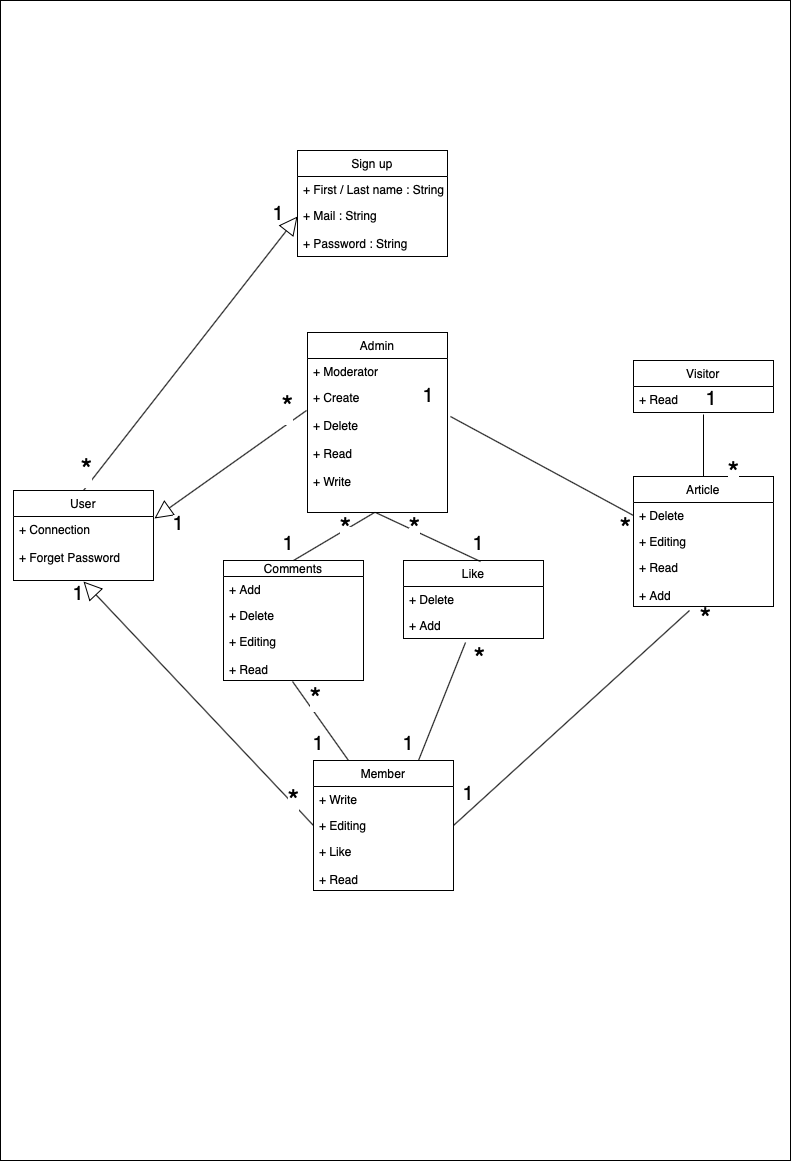

The diagram above was exported from draw.io. Its source (the exported page's mxGraphModel, read from the mxfile embedded in the PNG):
<mxGraphModel dx="946" dy="1831" grid="1" gridSize="10" guides="1" tooltips="1" connect="1" arrows="1" fold="1" page="1" pageScale="1" pageWidth="827" pageHeight="1169" math="0" shadow="0">
  <root>
    <mxCell id="WIyWlLk6GJQsqaUBKTNV-0" />
    <mxCell id="WIyWlLk6GJQsqaUBKTNV-1" parent="WIyWlLk6GJQsqaUBKTNV-0" />
    <mxCell id="Te6peEP6xFwsUKpxJTps-0" value="" style="rounded=0;whiteSpace=wrap;html=1;" vertex="1" parent="WIyWlLk6GJQsqaUBKTNV-1">
      <mxGeometry x="37" y="-330" width="790" height="1160" as="geometry" />
    </mxCell>
    <mxCell id="Te6peEP6xFwsUKpxJTps-31" value="Sign up" style="swimlane;fontStyle=0;childLayout=stackLayout;horizontal=1;startSize=26;fillColor=none;horizontalStack=0;resizeParent=1;resizeParentMax=0;resizeLast=0;collapsible=1;marginBottom=0;" vertex="1" parent="WIyWlLk6GJQsqaUBKTNV-1">
      <mxGeometry x="334" y="-180" width="150" height="106" as="geometry" />
    </mxCell>
    <mxCell id="Te6peEP6xFwsUKpxJTps-32" value="+ First / Last name : String" style="text;strokeColor=none;fillColor=none;align=left;verticalAlign=top;spacingLeft=4;spacingRight=4;overflow=hidden;rotatable=0;points=[[0,0.5],[1,0.5]];portConstraint=eastwest;" vertex="1" parent="Te6peEP6xFwsUKpxJTps-31">
      <mxGeometry y="26" width="150" height="26" as="geometry" />
    </mxCell>
    <mxCell id="Te6peEP6xFwsUKpxJTps-33" value="+ Mail : String" style="text;strokeColor=none;fillColor=none;align=left;verticalAlign=top;spacingLeft=4;spacingRight=4;overflow=hidden;rotatable=0;points=[[0,0.5],[1,0.5]];portConstraint=eastwest;" vertex="1" parent="Te6peEP6xFwsUKpxJTps-31">
      <mxGeometry y="52" width="150" height="28" as="geometry" />
    </mxCell>
    <mxCell id="Te6peEP6xFwsUKpxJTps-34" value="+ Password : String" style="text;strokeColor=none;fillColor=none;align=left;verticalAlign=top;spacingLeft=4;spacingRight=4;overflow=hidden;rotatable=0;points=[[0,0.5],[1,0.5]];portConstraint=eastwest;" vertex="1" parent="Te6peEP6xFwsUKpxJTps-31">
      <mxGeometry y="80" width="150" height="26" as="geometry" />
    </mxCell>
    <mxCell id="Te6peEP6xFwsUKpxJTps-41" value="User" style="swimlane;fontStyle=0;childLayout=stackLayout;horizontal=1;startSize=26;fillColor=none;horizontalStack=0;resizeParent=1;resizeParentMax=0;resizeLast=0;collapsible=1;marginBottom=0;" vertex="1" parent="WIyWlLk6GJQsqaUBKTNV-1">
      <mxGeometry x="50" y="160" width="140" height="90" as="geometry" />
    </mxCell>
    <mxCell id="Te6peEP6xFwsUKpxJTps-43" value="+ Connection&#10;&#10;+ Forget Password" style="text;strokeColor=none;fillColor=none;align=left;verticalAlign=top;spacingLeft=4;spacingRight=4;overflow=hidden;rotatable=0;points=[[0,0.5],[1,0.5]];portConstraint=eastwest;" vertex="1" parent="Te6peEP6xFwsUKpxJTps-41">
      <mxGeometry y="26" width="140" height="64" as="geometry" />
    </mxCell>
    <mxCell id="Te6peEP6xFwsUKpxJTps-49" value="Member" style="swimlane;fontStyle=0;childLayout=stackLayout;horizontal=1;startSize=26;fillColor=none;horizontalStack=0;resizeParent=1;resizeParentMax=0;resizeLast=0;collapsible=1;marginBottom=0;" vertex="1" parent="WIyWlLk6GJQsqaUBKTNV-1">
      <mxGeometry x="350" y="430" width="140" height="130" as="geometry" />
    </mxCell>
    <mxCell id="Te6peEP6xFwsUKpxJTps-50" value="+ Write" style="text;strokeColor=none;fillColor=none;align=left;verticalAlign=top;spacingLeft=4;spacingRight=4;overflow=hidden;rotatable=0;points=[[0,0.5],[1,0.5]];portConstraint=eastwest;" vertex="1" parent="Te6peEP6xFwsUKpxJTps-49">
      <mxGeometry y="26" width="140" height="26" as="geometry" />
    </mxCell>
    <mxCell id="Te6peEP6xFwsUKpxJTps-51" value="+ Editing" style="text;strokeColor=none;fillColor=none;align=left;verticalAlign=top;spacingLeft=4;spacingRight=4;overflow=hidden;rotatable=0;points=[[0,0.5],[1,0.5]];portConstraint=eastwest;" vertex="1" parent="Te6peEP6xFwsUKpxJTps-49">
      <mxGeometry y="52" width="140" height="26" as="geometry" />
    </mxCell>
    <mxCell id="Te6peEP6xFwsUKpxJTps-52" value="+ Like&#10;&#10;+ Read" style="text;strokeColor=none;fillColor=none;align=left;verticalAlign=top;spacingLeft=4;spacingRight=4;overflow=hidden;rotatable=0;points=[[0,0.5],[1,0.5]];portConstraint=eastwest;" vertex="1" parent="Te6peEP6xFwsUKpxJTps-49">
      <mxGeometry y="78" width="140" height="52" as="geometry" />
    </mxCell>
    <mxCell id="Te6peEP6xFwsUKpxJTps-54" value="Article" style="swimlane;fontStyle=0;childLayout=stackLayout;horizontal=1;startSize=26;fillColor=none;horizontalStack=0;resizeParent=1;resizeParentMax=0;resizeLast=0;collapsible=1;marginBottom=0;" vertex="1" parent="WIyWlLk6GJQsqaUBKTNV-1">
      <mxGeometry x="670" y="146" width="140" height="130" as="geometry" />
    </mxCell>
    <mxCell id="Te6peEP6xFwsUKpxJTps-55" value="+ Delete" style="text;strokeColor=none;fillColor=none;align=left;verticalAlign=top;spacingLeft=4;spacingRight=4;overflow=hidden;rotatable=0;points=[[0,0.5],[1,0.5]];portConstraint=eastwest;" vertex="1" parent="Te6peEP6xFwsUKpxJTps-54">
      <mxGeometry y="26" width="140" height="26" as="geometry" />
    </mxCell>
    <mxCell id="Te6peEP6xFwsUKpxJTps-56" value="+ Editing" style="text;strokeColor=none;fillColor=none;align=left;verticalAlign=top;spacingLeft=4;spacingRight=4;overflow=hidden;rotatable=0;points=[[0,0.5],[1,0.5]];portConstraint=eastwest;" vertex="1" parent="Te6peEP6xFwsUKpxJTps-54">
      <mxGeometry y="52" width="140" height="26" as="geometry" />
    </mxCell>
    <mxCell id="Te6peEP6xFwsUKpxJTps-57" value="+ Read&#10;&#10;+ Add" style="text;strokeColor=none;fillColor=none;align=left;verticalAlign=top;spacingLeft=4;spacingRight=4;overflow=hidden;rotatable=0;points=[[0,0.5],[1,0.5]];portConstraint=eastwest;" vertex="1" parent="Te6peEP6xFwsUKpxJTps-54">
      <mxGeometry y="78" width="140" height="52" as="geometry" />
    </mxCell>
    <mxCell id="Te6peEP6xFwsUKpxJTps-58" value="Visitor" style="swimlane;fontStyle=0;childLayout=stackLayout;horizontal=1;startSize=26;fillColor=none;horizontalStack=0;resizeParent=1;resizeParentMax=0;resizeLast=0;collapsible=1;marginBottom=0;" vertex="1" parent="WIyWlLk6GJQsqaUBKTNV-1">
      <mxGeometry x="670" y="30" width="140" height="52" as="geometry" />
    </mxCell>
    <mxCell id="Te6peEP6xFwsUKpxJTps-59" value="+ Read" style="text;strokeColor=none;fillColor=none;align=left;verticalAlign=top;spacingLeft=4;spacingRight=4;overflow=hidden;rotatable=0;points=[[0,0.5],[1,0.5]];portConstraint=eastwest;" vertex="1" parent="Te6peEP6xFwsUKpxJTps-58">
      <mxGeometry y="26" width="140" height="26" as="geometry" />
    </mxCell>
    <mxCell id="Te6peEP6xFwsUKpxJTps-62" value="Like" style="swimlane;fontStyle=0;childLayout=stackLayout;horizontal=1;startSize=26;fillColor=none;horizontalStack=0;resizeParent=1;resizeParentMax=0;resizeLast=0;collapsible=1;marginBottom=0;" vertex="1" parent="WIyWlLk6GJQsqaUBKTNV-1">
      <mxGeometry x="440" y="230" width="140" height="78" as="geometry" />
    </mxCell>
    <mxCell id="Te6peEP6xFwsUKpxJTps-64" value="+ Delete" style="text;strokeColor=none;fillColor=none;align=left;verticalAlign=top;spacingLeft=4;spacingRight=4;overflow=hidden;rotatable=0;points=[[0,0.5],[1,0.5]];portConstraint=eastwest;" vertex="1" parent="Te6peEP6xFwsUKpxJTps-62">
      <mxGeometry y="26" width="140" height="26" as="geometry" />
    </mxCell>
    <mxCell id="Te6peEP6xFwsUKpxJTps-63" value="+ Add" style="text;strokeColor=none;fillColor=none;align=left;verticalAlign=top;spacingLeft=4;spacingRight=4;overflow=hidden;rotatable=0;points=[[0,0.5],[1,0.5]];portConstraint=eastwest;" vertex="1" parent="Te6peEP6xFwsUKpxJTps-62">
      <mxGeometry y="52" width="140" height="26" as="geometry" />
    </mxCell>
    <mxCell id="Te6peEP6xFwsUKpxJTps-66" value="Comments" style="swimlane;fontStyle=0;childLayout=stackLayout;horizontal=1;startSize=16;fillColor=none;horizontalStack=0;resizeParent=1;resizeParentMax=0;resizeLast=0;collapsible=1;marginBottom=0;" vertex="1" parent="WIyWlLk6GJQsqaUBKTNV-1">
      <mxGeometry x="260" y="230" width="140" height="120" as="geometry" />
    </mxCell>
    <mxCell id="Te6peEP6xFwsUKpxJTps-67" value="+ Add" style="text;strokeColor=none;fillColor=none;align=left;verticalAlign=top;spacingLeft=4;spacingRight=4;overflow=hidden;rotatable=0;points=[[0,0.5],[1,0.5]];portConstraint=eastwest;" vertex="1" parent="Te6peEP6xFwsUKpxJTps-66">
      <mxGeometry y="16" width="140" height="26" as="geometry" />
    </mxCell>
    <mxCell id="Te6peEP6xFwsUKpxJTps-68" value="+ Delete" style="text;strokeColor=none;fillColor=none;align=left;verticalAlign=top;spacingLeft=4;spacingRight=4;overflow=hidden;rotatable=0;points=[[0,0.5],[1,0.5]];portConstraint=eastwest;" vertex="1" parent="Te6peEP6xFwsUKpxJTps-66">
      <mxGeometry y="42" width="140" height="26" as="geometry" />
    </mxCell>
    <mxCell id="Te6peEP6xFwsUKpxJTps-69" value="+ Editing&#10;&#10;+ Read" style="text;strokeColor=none;fillColor=none;align=left;verticalAlign=top;spacingLeft=4;spacingRight=4;overflow=hidden;rotatable=0;points=[[0,0.5],[1,0.5]];portConstraint=eastwest;" vertex="1" parent="Te6peEP6xFwsUKpxJTps-66">
      <mxGeometry y="68" width="140" height="52" as="geometry" />
    </mxCell>
    <mxCell id="Te6peEP6xFwsUKpxJTps-70" value="Admin" style="swimlane;fontStyle=0;childLayout=stackLayout;horizontal=1;startSize=26;fillColor=none;horizontalStack=0;resizeParent=1;resizeParentMax=0;resizeLast=0;collapsible=1;marginBottom=0;" vertex="1" parent="WIyWlLk6GJQsqaUBKTNV-1">
      <mxGeometry x="344" y="2" width="140" height="180" as="geometry" />
    </mxCell>
    <mxCell id="Te6peEP6xFwsUKpxJTps-71" value="+ Moderator" style="text;strokeColor=none;fillColor=none;align=left;verticalAlign=top;spacingLeft=4;spacingRight=4;overflow=hidden;rotatable=0;points=[[0,0.5],[1,0.5]];portConstraint=eastwest;" vertex="1" parent="Te6peEP6xFwsUKpxJTps-70">
      <mxGeometry y="26" width="140" height="26" as="geometry" />
    </mxCell>
    <mxCell id="Te6peEP6xFwsUKpxJTps-72" value="+ Create" style="text;strokeColor=none;fillColor=none;align=left;verticalAlign=top;spacingLeft=4;spacingRight=4;overflow=hidden;rotatable=0;points=[[0,0.5],[1,0.5]];portConstraint=eastwest;" vertex="1" parent="Te6peEP6xFwsUKpxJTps-70">
      <mxGeometry y="52" width="140" height="28" as="geometry" />
    </mxCell>
    <mxCell id="Te6peEP6xFwsUKpxJTps-73" value="+ Delete&#10;&#10;+ Read&#10;&#10;+ Write" style="text;strokeColor=none;fillColor=none;align=left;verticalAlign=top;spacingLeft=4;spacingRight=4;overflow=hidden;rotatable=0;points=[[0,0.5],[1,0.5]];portConstraint=eastwest;" vertex="1" parent="Te6peEP6xFwsUKpxJTps-70">
      <mxGeometry y="80" width="140" height="100" as="geometry" />
    </mxCell>
    <mxCell id="Te6peEP6xFwsUKpxJTps-74" value="" style="endArrow=block;endSize=16;endFill=0;html=1;exitX=0.5;exitY=0;exitDx=0;exitDy=0;entryX=0;entryY=0.5;entryDx=0;entryDy=0;" edge="1" parent="WIyWlLk6GJQsqaUBKTNV-1" source="Te6peEP6xFwsUKpxJTps-41" target="Te6peEP6xFwsUKpxJTps-33">
      <mxGeometry width="160" relative="1" as="geometry">
        <mxPoint x="310" y="220" as="sourcePoint" />
        <mxPoint x="470" y="220" as="targetPoint" />
      </mxGeometry>
    </mxCell>
    <mxCell id="Te6peEP6xFwsUKpxJTps-75" value="&lt;font style=&quot;font-size: 30px&quot;&gt;*&lt;/font&gt;" style="text;html=1;align=center;verticalAlign=middle;resizable=0;points=[];labelBackgroundColor=#ffffff;" vertex="1" connectable="0" parent="Te6peEP6xFwsUKpxJTps-74">
      <mxGeometry x="-0.8938" y="-2" relative="1" as="geometry">
        <mxPoint x="-10.43" y="-9.04" as="offset" />
      </mxGeometry>
    </mxCell>
    <mxCell id="Te6peEP6xFwsUKpxJTps-76" value="" style="endArrow=none;html=1;entryX=1.021;entryY=0.04;entryDx=0;entryDy=0;entryPerimeter=0;exitX=0;exitY=0.5;exitDx=0;exitDy=0;" edge="1" parent="WIyWlLk6GJQsqaUBKTNV-1" source="Te6peEP6xFwsUKpxJTps-55" target="Te6peEP6xFwsUKpxJTps-73">
      <mxGeometry width="50" height="50" relative="1" as="geometry">
        <mxPoint x="370" y="200" as="sourcePoint" />
        <mxPoint x="420" y="150" as="targetPoint" />
      </mxGeometry>
    </mxCell>
    <mxCell id="Te6peEP6xFwsUKpxJTps-77" value="" style="endArrow=none;html=1;exitX=0.5;exitY=0;exitDx=0;exitDy=0;" edge="1" parent="WIyWlLk6GJQsqaUBKTNV-1" source="Te6peEP6xFwsUKpxJTps-54">
      <mxGeometry width="50" height="50" relative="1" as="geometry">
        <mxPoint x="570" y="139" as="sourcePoint" />
        <mxPoint x="740" y="84" as="targetPoint" />
      </mxGeometry>
    </mxCell>
    <mxCell id="Te6peEP6xFwsUKpxJTps-78" value="&lt;font style=&quot;font-size: 20px ; line-height: 90%&quot;&gt;1&lt;/font&gt;" style="text;html=1;align=center;verticalAlign=middle;resizable=0;points=[];labelBackgroundColor=#ffffff;" vertex="1" connectable="0" parent="Te6peEP6xFwsUKpxJTps-77">
      <mxGeometry x="0.6603" y="-3" relative="1" as="geometry">
        <mxPoint x="4.52" y="-27.18" as="offset" />
      </mxGeometry>
    </mxCell>
    <mxCell id="Te6peEP6xFwsUKpxJTps-79" value="&lt;span style=&quot;font-size: 30px ; line-height: 10%&quot;&gt;*&lt;/span&gt;" style="text;html=1;align=center;verticalAlign=middle;resizable=0;points=[];labelBackgroundColor=#ffffff;" vertex="1" connectable="0" parent="Te6peEP6xFwsUKpxJTps-77">
      <mxGeometry x="-0.4557" y="-1" relative="1" as="geometry">
        <mxPoint x="28.37" y="18.950000000000003" as="offset" />
      </mxGeometry>
    </mxCell>
    <mxCell id="Te6peEP6xFwsUKpxJTps-81" value="&lt;font style=&quot;font-size: 20px ; line-height: 90%&quot;&gt;1&lt;/font&gt;" style="text;html=1;align=center;verticalAlign=middle;resizable=0;points=[];labelBackgroundColor=#ffffff;" vertex="1" connectable="0" parent="WIyWlLk6GJQsqaUBKTNV-1">
      <mxGeometry x="460.00075398439753" y="92.00165225672299" as="geometry">
        <mxPoint x="4.52" y="-27.18" as="offset" />
      </mxGeometry>
    </mxCell>
    <mxCell id="Te6peEP6xFwsUKpxJTps-83" value="&lt;span style=&quot;font-size: 30px ; line-height: 10%&quot;&gt;*&lt;/span&gt;" style="text;html=1;align=center;verticalAlign=middle;resizable=0;points=[];labelBackgroundColor=#ffffff;" vertex="1" connectable="0" parent="WIyWlLk6GJQsqaUBKTNV-1">
      <mxGeometry x="630.0026449749489" y="190.00024503340137" as="geometry">
        <mxPoint x="31.19" y="13.940000000000001" as="offset" />
      </mxGeometry>
    </mxCell>
    <mxCell id="Te6peEP6xFwsUKpxJTps-84" value="" style="endArrow=none;html=1;entryX=1;entryY=0.5;entryDx=0;entryDy=0;exitX=0.4;exitY=1.077;exitDx=0;exitDy=0;exitPerimeter=0;" edge="1" parent="WIyWlLk6GJQsqaUBKTNV-1" source="Te6peEP6xFwsUKpxJTps-57" target="Te6peEP6xFwsUKpxJTps-51">
      <mxGeometry width="50" height="50" relative="1" as="geometry">
        <mxPoint x="590" y="149" as="sourcePoint" />
        <mxPoint x="462.94000000000005" y="96" as="targetPoint" />
      </mxGeometry>
    </mxCell>
    <mxCell id="Te6peEP6xFwsUKpxJTps-85" value="" style="endArrow=none;html=1;exitX=0.55;exitY=0.013;exitDx=0;exitDy=0;exitPerimeter=0;entryX=0.486;entryY=1;entryDx=0;entryDy=0;entryPerimeter=0;" edge="1" parent="WIyWlLk6GJQsqaUBKTNV-1" source="Te6peEP6xFwsUKpxJTps-62" target="Te6peEP6xFwsUKpxJTps-73">
      <mxGeometry width="50" height="50" relative="1" as="geometry">
        <mxPoint x="600" y="159" as="sourcePoint" />
        <mxPoint x="472.94000000000005" y="106" as="targetPoint" />
      </mxGeometry>
    </mxCell>
    <mxCell id="Te6peEP6xFwsUKpxJTps-86" value="" style="endArrow=none;html=1;entryX=0.443;entryY=1.154;entryDx=0;entryDy=0;entryPerimeter=0;exitX=0.75;exitY=0;exitDx=0;exitDy=0;" edge="1" parent="WIyWlLk6GJQsqaUBKTNV-1" source="Te6peEP6xFwsUKpxJTps-49" target="Te6peEP6xFwsUKpxJTps-63">
      <mxGeometry width="50" height="50" relative="1" as="geometry">
        <mxPoint x="610" y="169" as="sourcePoint" />
        <mxPoint x="482.94000000000005" y="116" as="targetPoint" />
      </mxGeometry>
    </mxCell>
    <mxCell id="Te6peEP6xFwsUKpxJTps-87" value="" style="endArrow=none;html=1;entryX=0.493;entryY=1.019;entryDx=0;entryDy=0;entryPerimeter=0;exitX=0.25;exitY=0;exitDx=0;exitDy=0;" edge="1" parent="WIyWlLk6GJQsqaUBKTNV-1" source="Te6peEP6xFwsUKpxJTps-49" target="Te6peEP6xFwsUKpxJTps-69">
      <mxGeometry width="50" height="50" relative="1" as="geometry">
        <mxPoint x="360" y="420" as="sourcePoint" />
        <mxPoint x="462.02" y="332.0039999999999" as="targetPoint" />
      </mxGeometry>
    </mxCell>
    <mxCell id="Te6peEP6xFwsUKpxJTps-88" value="" style="endArrow=none;html=1;entryX=0.479;entryY=1;entryDx=0;entryDy=0;entryPerimeter=0;exitX=0.5;exitY=0;exitDx=0;exitDy=0;" edge="1" parent="WIyWlLk6GJQsqaUBKTNV-1" source="Te6peEP6xFwsUKpxJTps-66" target="Te6peEP6xFwsUKpxJTps-73">
      <mxGeometry width="50" height="50" relative="1" as="geometry">
        <mxPoint x="380" y="440" as="sourcePoint" />
        <mxPoint x="472.02" y="342.0039999999999" as="targetPoint" />
      </mxGeometry>
    </mxCell>
    <mxCell id="Te6peEP6xFwsUKpxJTps-89" value="" style="endArrow=block;endSize=16;endFill=0;html=1;exitX=-0.007;exitY=-0.02;exitDx=0;exitDy=0;entryX=1.007;entryY=0.031;entryDx=0;entryDy=0;entryPerimeter=0;exitPerimeter=0;" edge="1" parent="WIyWlLk6GJQsqaUBKTNV-1" source="Te6peEP6xFwsUKpxJTps-73" target="Te6peEP6xFwsUKpxJTps-43">
      <mxGeometry width="160" relative="1" as="geometry">
        <mxPoint x="130" y="170" as="sourcePoint" />
        <mxPoint x="300" y="-64" as="targetPoint" />
      </mxGeometry>
    </mxCell>
    <mxCell id="Te6peEP6xFwsUKpxJTps-90" value="&lt;font style=&quot;font-size: 30px&quot;&gt;*&lt;/font&gt;" style="text;html=1;align=center;verticalAlign=middle;resizable=0;points=[];labelBackgroundColor=#ffffff;" vertex="1" connectable="0" parent="Te6peEP6xFwsUKpxJTps-89">
      <mxGeometry x="-0.8938" y="-2" relative="1" as="geometry">
        <mxPoint x="-10.43" y="-9.04" as="offset" />
      </mxGeometry>
    </mxCell>
    <mxCell id="Te6peEP6xFwsUKpxJTps-91" value="" style="endArrow=block;endSize=16;endFill=0;html=1;exitX=0;exitY=0.5;exitDx=0;exitDy=0;entryX=0.5;entryY=1.016;entryDx=0;entryDy=0;entryPerimeter=0;" edge="1" parent="WIyWlLk6GJQsqaUBKTNV-1" source="Te6peEP6xFwsUKpxJTps-51" target="Te6peEP6xFwsUKpxJTps-43">
      <mxGeometry width="160" relative="1" as="geometry">
        <mxPoint x="140" y="180" as="sourcePoint" />
        <mxPoint x="310" y="-54" as="targetPoint" />
      </mxGeometry>
    </mxCell>
    <mxCell id="Te6peEP6xFwsUKpxJTps-92" value="&lt;font style=&quot;font-size: 30px&quot;&gt;*&lt;/font&gt;" style="text;html=1;align=center;verticalAlign=middle;resizable=0;points=[];labelBackgroundColor=#ffffff;" vertex="1" connectable="0" parent="Te6peEP6xFwsUKpxJTps-91">
      <mxGeometry x="-0.8938" y="-2" relative="1" as="geometry">
        <mxPoint x="-9.11" y="-11.53" as="offset" />
      </mxGeometry>
    </mxCell>
    <mxCell id="Te6peEP6xFwsUKpxJTps-93" value="&lt;span style=&quot;font-size: 30px ; line-height: 10%&quot;&gt;*&lt;/span&gt;" style="text;html=1;align=center;verticalAlign=middle;resizable=0;points=[];labelBackgroundColor=#ffffff;" vertex="1" connectable="0" parent="WIyWlLk6GJQsqaUBKTNV-1">
      <mxGeometry x="710.0026449749489" y="280.00024503340137" as="geometry">
        <mxPoint x="31.19" y="13.940000000000001" as="offset" />
      </mxGeometry>
    </mxCell>
    <mxCell id="Te6peEP6xFwsUKpxJTps-94" value="&lt;font style=&quot;font-size: 20px ; line-height: 90%&quot;&gt;1&lt;/font&gt;" style="text;html=1;align=center;verticalAlign=middle;resizable=0;points=[];labelBackgroundColor=#ffffff;" vertex="1" connectable="0" parent="WIyWlLk6GJQsqaUBKTNV-1">
      <mxGeometry x="499.9961711938032" y="490.0022119050812" as="geometry">
        <mxPoint x="4.52" y="-27.18" as="offset" />
      </mxGeometry>
    </mxCell>
    <mxCell id="Te6peEP6xFwsUKpxJTps-95" value="&lt;font style=&quot;font-size: 20px ; line-height: 90%&quot;&gt;1&lt;/font&gt;" style="text;html=1;align=center;verticalAlign=middle;resizable=0;points=[];labelBackgroundColor=#ffffff;" vertex="1" connectable="0" parent="WIyWlLk6GJQsqaUBKTNV-1">
      <mxGeometry x="439.9961711938032" y="440.0022119050812" as="geometry">
        <mxPoint x="4.52" y="-27.18" as="offset" />
      </mxGeometry>
    </mxCell>
    <mxCell id="Te6peEP6xFwsUKpxJTps-96" value="&lt;font style=&quot;font-size: 20px ; line-height: 90%&quot;&gt;1&lt;/font&gt;" style="text;html=1;align=center;verticalAlign=middle;resizable=0;points=[];labelBackgroundColor=#ffffff;" vertex="1" connectable="0" parent="WIyWlLk6GJQsqaUBKTNV-1">
      <mxGeometry x="349.9961711938032" y="440.0022119050812" as="geometry">
        <mxPoint x="4.52" y="-27.18" as="offset" />
      </mxGeometry>
    </mxCell>
    <mxCell id="Te6peEP6xFwsUKpxJTps-97" value="&lt;font style=&quot;font-size: 20px ; line-height: 90%&quot;&gt;1&lt;/font&gt;" style="text;html=1;align=center;verticalAlign=middle;resizable=0;points=[];labelBackgroundColor=#ffffff;" vertex="1" connectable="0" parent="WIyWlLk6GJQsqaUBKTNV-1">
      <mxGeometry x="109.9961711938032" y="290.0022119050812" as="geometry">
        <mxPoint x="4.52" y="-27.18" as="offset" />
      </mxGeometry>
    </mxCell>
    <mxCell id="Te6peEP6xFwsUKpxJTps-98" value="&lt;font style=&quot;font-size: 20px ; line-height: 90%&quot;&gt;1&lt;/font&gt;" style="text;html=1;align=center;verticalAlign=middle;resizable=0;points=[];labelBackgroundColor=#ffffff;" vertex="1" connectable="0" parent="WIyWlLk6GJQsqaUBKTNV-1">
      <mxGeometry x="209.9961711938032" y="220.0022119050812" as="geometry">
        <mxPoint x="4.52" y="-27.18" as="offset" />
      </mxGeometry>
    </mxCell>
    <mxCell id="Te6peEP6xFwsUKpxJTps-100" value="&lt;font style=&quot;font-size: 20px ; line-height: 90%&quot;&gt;1&lt;/font&gt;" style="text;html=1;align=center;verticalAlign=middle;resizable=0;points=[];labelBackgroundColor=#ffffff;" vertex="1" connectable="0" parent="WIyWlLk6GJQsqaUBKTNV-1">
      <mxGeometry x="319.9961711938032" y="240.0022119050812" as="geometry">
        <mxPoint x="4.52" y="-27.18" as="offset" />
      </mxGeometry>
    </mxCell>
    <mxCell id="Te6peEP6xFwsUKpxJTps-101" value="&lt;font style=&quot;font-size: 20px ; line-height: 90%&quot;&gt;1&lt;/font&gt;" style="text;html=1;align=center;verticalAlign=middle;resizable=0;points=[];labelBackgroundColor=#ffffff;" vertex="1" connectable="0" parent="WIyWlLk6GJQsqaUBKTNV-1">
      <mxGeometry x="509.9961711938032" y="240.0022119050812" as="geometry">
        <mxPoint x="4.52" y="-27.18" as="offset" />
      </mxGeometry>
    </mxCell>
    <mxCell id="Te6peEP6xFwsUKpxJTps-103" value="&lt;font style=&quot;font-size: 20px ; line-height: 90%&quot;&gt;1&lt;/font&gt;" style="text;html=1;align=center;verticalAlign=middle;resizable=0;points=[];labelBackgroundColor=#ffffff;" vertex="1" connectable="0" parent="WIyWlLk6GJQsqaUBKTNV-1">
      <mxGeometry x="309.9961711938032" y="-89.9977880949188" as="geometry">
        <mxPoint x="4.52" y="-27.18" as="offset" />
      </mxGeometry>
    </mxCell>
    <mxCell id="Te6peEP6xFwsUKpxJTps-106" value="&lt;span style=&quot;font-size: 30px ; line-height: 10%&quot;&gt;*&lt;/span&gt;" style="text;html=1;align=center;verticalAlign=middle;resizable=0;points=[];labelBackgroundColor=#ffffff;" vertex="1" connectable="0" parent="WIyWlLk6GJQsqaUBKTNV-1">
      <mxGeometry x="484.0026449749489" y="320.00024503340137" as="geometry">
        <mxPoint x="31.19" y="13.940000000000001" as="offset" />
      </mxGeometry>
    </mxCell>
    <mxCell id="Te6peEP6xFwsUKpxJTps-107" value="&lt;span style=&quot;font-size: 30px ; line-height: 10%&quot;&gt;*&lt;/span&gt;" style="text;html=1;align=center;verticalAlign=middle;resizable=0;points=[];labelBackgroundColor=#ffffff;" vertex="1" connectable="0" parent="WIyWlLk6GJQsqaUBKTNV-1">
      <mxGeometry x="319.9926449749489" y="360.00024503340137" as="geometry">
        <mxPoint x="31.19" y="13.940000000000001" as="offset" />
      </mxGeometry>
    </mxCell>
    <mxCell id="Te6peEP6xFwsUKpxJTps-108" value="&lt;span style=&quot;font-size: 30px ; line-height: 10%&quot;&gt;*&lt;/span&gt;" style="text;html=1;align=center;verticalAlign=middle;resizable=0;points=[];labelBackgroundColor=#ffffff;" vertex="1" connectable="0" parent="WIyWlLk6GJQsqaUBKTNV-1">
      <mxGeometry x="349.9926449749489" y="190.00024503340137" as="geometry">
        <mxPoint x="31.19" y="13.940000000000001" as="offset" />
      </mxGeometry>
    </mxCell>
    <mxCell id="Te6peEP6xFwsUKpxJTps-109" value="&lt;span style=&quot;font-size: 30px ; line-height: 0%&quot;&gt;*&lt;/span&gt;" style="text;html=1;align=center;verticalAlign=middle;resizable=0;points=[];labelBackgroundColor=#ffffff;" vertex="1" connectable="0" parent="WIyWlLk6GJQsqaUBKTNV-1">
      <mxGeometry x="350" y="190" width="140" as="geometry">
        <mxPoint x="31.19" y="13.940000000000001" as="offset" />
      </mxGeometry>
    </mxCell>
  </root>
</mxGraphModel>